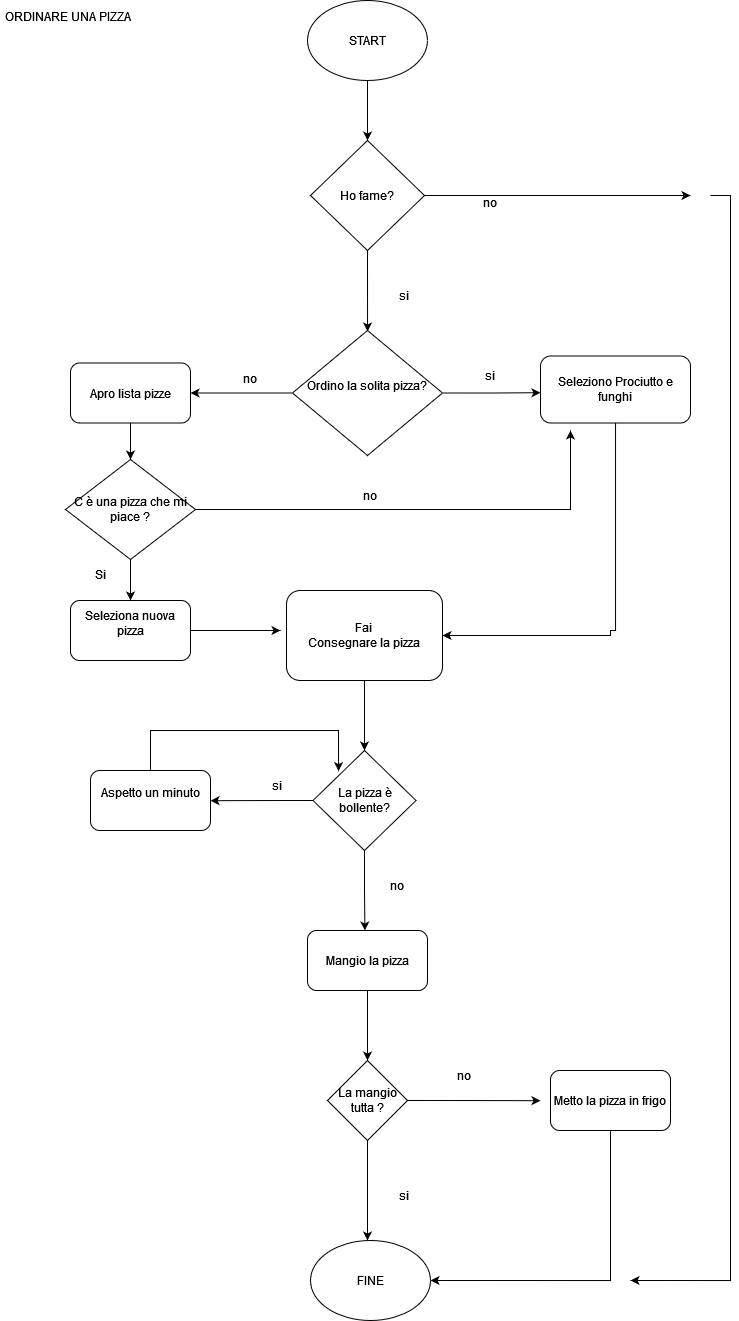

The diagram above was exported from draw.io. Its source (the exported page's mxGraphModel, read from the mxfile embedded in the PNG):
<mxGraphModel dx="1138" dy="633" grid="1" gridSize="10" guides="1" tooltips="1" connect="1" arrows="1" fold="1" page="1" pageScale="1" pageWidth="827" pageHeight="1169" math="0" shadow="0">
  <root>
    <mxCell id="WIyWlLk6GJQsqaUBKTNV-0" />
    <mxCell id="WIyWlLk6GJQsqaUBKTNV-1" parent="WIyWlLk6GJQsqaUBKTNV-0" />
    <mxCell id="BWB9xkjF8fGZ7z7Lqrhm-9" style="edgeStyle=orthogonalEdgeStyle;rounded=0;orthogonalLoop=1;jettySize=auto;html=1;exitX=1;exitY=0.5;exitDx=0;exitDy=0;" edge="1" parent="WIyWlLk6GJQsqaUBKTNV-1" source="BWB9xkjF8fGZ7z7Lqrhm-1">
      <mxGeometry relative="1" as="geometry">
        <mxPoint x="520" y="310" as="sourcePoint" />
        <mxPoint x="730" y="205" as="targetPoint" />
      </mxGeometry>
    </mxCell>
    <mxCell id="BWB9xkjF8fGZ7z7Lqrhm-18" style="edgeStyle=orthogonalEdgeStyle;rounded=0;orthogonalLoop=1;jettySize=auto;html=1;exitX=0.5;exitY=1;exitDx=0;exitDy=0;entryX=0.442;entryY=0.017;entryDx=0;entryDy=0;entryPerimeter=0;" edge="1" parent="WIyWlLk6GJQsqaUBKTNV-1" source="BWB9xkjF8fGZ7z7Lqrhm-1">
      <mxGeometry relative="1" as="geometry">
        <mxPoint x="407.03999999999996" y="341.0200000000001" as="targetPoint" />
      </mxGeometry>
    </mxCell>
    <mxCell id="BWB9xkjF8fGZ7z7Lqrhm-1" value="Ho fame?" style="rhombus;whiteSpace=wrap;html=1;" vertex="1" parent="WIyWlLk6GJQsqaUBKTNV-1">
      <mxGeometry x="350" y="150" width="114" height="110" as="geometry" />
    </mxCell>
    <mxCell id="BWB9xkjF8fGZ7z7Lqrhm-55" style="edgeStyle=orthogonalEdgeStyle;rounded=0;orthogonalLoop=1;jettySize=auto;html=1;" edge="1" parent="WIyWlLk6GJQsqaUBKTNV-1">
      <mxGeometry relative="1" as="geometry">
        <mxPoint x="670" y="1290" as="targetPoint" />
        <mxPoint x="750" y="205" as="sourcePoint" />
        <Array as="points">
          <mxPoint x="770" y="205" />
          <mxPoint x="770" y="1290" />
        </Array>
      </mxGeometry>
    </mxCell>
    <mxCell id="BWB9xkjF8fGZ7z7Lqrhm-15" style="edgeStyle=orthogonalEdgeStyle;rounded=0;orthogonalLoop=1;jettySize=auto;html=1;exitX=0.5;exitY=1;exitDx=0;exitDy=0;entryX=0.5;entryY=0;entryDx=0;entryDy=0;" edge="1" parent="WIyWlLk6GJQsqaUBKTNV-1" source="BWB9xkjF8fGZ7z7Lqrhm-12" target="BWB9xkjF8fGZ7z7Lqrhm-1">
      <mxGeometry relative="1" as="geometry" />
    </mxCell>
    <mxCell id="BWB9xkjF8fGZ7z7Lqrhm-12" value="START" style="ellipse;whiteSpace=wrap;html=1;" vertex="1" parent="WIyWlLk6GJQsqaUBKTNV-1">
      <mxGeometry x="347" y="10" width="120" height="80" as="geometry" />
    </mxCell>
    <mxCell id="BWB9xkjF8fGZ7z7Lqrhm-13" value="ORDINARE UNA PIZZA" style="text;html=1;strokeColor=none;fillColor=none;spacing=5;spacingTop=-20;whiteSpace=wrap;overflow=hidden;rounded=0;" vertex="1" parent="WIyWlLk6GJQsqaUBKTNV-1">
      <mxGeometry x="40" y="30" width="190" height="120" as="geometry" />
    </mxCell>
    <mxCell id="BWB9xkjF8fGZ7z7Lqrhm-16" value="&lt;div&gt;no&lt;/div&gt;&lt;div&gt;&lt;br&gt;&lt;/div&gt;" style="text;html=1;strokeColor=none;fillColor=none;align=center;verticalAlign=middle;whiteSpace=wrap;rounded=0;" vertex="1" parent="WIyWlLk6GJQsqaUBKTNV-1">
      <mxGeometry x="500" y="205" width="60" height="30" as="geometry" />
    </mxCell>
    <mxCell id="BWB9xkjF8fGZ7z7Lqrhm-19" value="si" style="text;html=1;strokeColor=none;fillColor=none;align=center;verticalAlign=middle;whiteSpace=wrap;rounded=0;" vertex="1" parent="WIyWlLk6GJQsqaUBKTNV-1">
      <mxGeometry x="414" y="290" width="60" height="30" as="geometry" />
    </mxCell>
    <mxCell id="BWB9xkjF8fGZ7z7Lqrhm-58" style="edgeStyle=orthogonalEdgeStyle;rounded=0;orthogonalLoop=1;jettySize=auto;html=1;" edge="1" parent="WIyWlLk6GJQsqaUBKTNV-1" source="BWB9xkjF8fGZ7z7Lqrhm-22" target="BWB9xkjF8fGZ7z7Lqrhm-57">
      <mxGeometry relative="1" as="geometry" />
    </mxCell>
    <mxCell id="BWB9xkjF8fGZ7z7Lqrhm-22" value="Apro lista pizze" style="rounded=1;whiteSpace=wrap;html=1;" vertex="1" parent="WIyWlLk6GJQsqaUBKTNV-1">
      <mxGeometry x="110" y="372.5" width="120" height="60" as="geometry" />
    </mxCell>
    <mxCell id="BWB9xkjF8fGZ7z7Lqrhm-25" style="edgeStyle=orthogonalEdgeStyle;rounded=0;orthogonalLoop=1;jettySize=auto;html=1;exitX=1;exitY=0.5;exitDx=0;exitDy=0;" edge="1" parent="WIyWlLk6GJQsqaUBKTNV-1" source="BWB9xkjF8fGZ7z7Lqrhm-23">
      <mxGeometry relative="1" as="geometry">
        <mxPoint x="580" y="402.20000000000005" as="targetPoint" />
      </mxGeometry>
    </mxCell>
    <mxCell id="BWB9xkjF8fGZ7z7Lqrhm-27" style="edgeStyle=orthogonalEdgeStyle;rounded=0;orthogonalLoop=1;jettySize=auto;html=1;exitX=0;exitY=0.5;exitDx=0;exitDy=0;" edge="1" parent="WIyWlLk6GJQsqaUBKTNV-1" source="BWB9xkjF8fGZ7z7Lqrhm-23" target="BWB9xkjF8fGZ7z7Lqrhm-22">
      <mxGeometry relative="1" as="geometry" />
    </mxCell>
    <mxCell id="BWB9xkjF8fGZ7z7Lqrhm-23" value="&lt;div&gt;Ordino la solita pizza?&lt;/div&gt;&lt;div&gt;&lt;br&gt;&lt;/div&gt;" style="rhombus;whiteSpace=wrap;html=1;" vertex="1" parent="WIyWlLk6GJQsqaUBKTNV-1">
      <mxGeometry x="332" y="340" width="150" height="125" as="geometry" />
    </mxCell>
    <mxCell id="BWB9xkjF8fGZ7z7Lqrhm-26" value="si" style="text;html=1;strokeColor=none;fillColor=none;align=center;verticalAlign=middle;whiteSpace=wrap;rounded=0;" vertex="1" parent="WIyWlLk6GJQsqaUBKTNV-1">
      <mxGeometry x="500" y="370" width="60" height="30" as="geometry" />
    </mxCell>
    <mxCell id="BWB9xkjF8fGZ7z7Lqrhm-35" style="edgeStyle=orthogonalEdgeStyle;rounded=0;orthogonalLoop=1;jettySize=auto;html=1;entryX=1;entryY=0.5;entryDx=0;entryDy=0;" edge="1" parent="WIyWlLk6GJQsqaUBKTNV-1" source="BWB9xkjF8fGZ7z7Lqrhm-28" target="BWB9xkjF8fGZ7z7Lqrhm-30">
      <mxGeometry relative="1" as="geometry">
        <mxPoint x="650" y="790" as="targetPoint" />
        <Array as="points">
          <mxPoint x="655" y="640" />
          <mxPoint x="650" y="640" />
          <mxPoint x="650" y="645" />
        </Array>
      </mxGeometry>
    </mxCell>
    <mxCell id="BWB9xkjF8fGZ7z7Lqrhm-28" value="Seleziono Prociutto e funghi" style="rounded=1;whiteSpace=wrap;html=1;" vertex="1" parent="WIyWlLk6GJQsqaUBKTNV-1">
      <mxGeometry x="580" y="365.5" width="150" height="67" as="geometry" />
    </mxCell>
    <mxCell id="BWB9xkjF8fGZ7z7Lqrhm-29" value="no" style="text;html=1;strokeColor=none;fillColor=none;align=center;verticalAlign=middle;whiteSpace=wrap;rounded=0;" vertex="1" parent="WIyWlLk6GJQsqaUBKTNV-1">
      <mxGeometry x="260" y="373" width="60" height="30" as="geometry" />
    </mxCell>
    <mxCell id="BWB9xkjF8fGZ7z7Lqrhm-31" style="edgeStyle=orthogonalEdgeStyle;rounded=0;orthogonalLoop=1;jettySize=auto;html=1;" edge="1" parent="WIyWlLk6GJQsqaUBKTNV-1" source="BWB9xkjF8fGZ7z7Lqrhm-30">
      <mxGeometry relative="1" as="geometry">
        <mxPoint x="404" y="760" as="targetPoint" />
      </mxGeometry>
    </mxCell>
    <mxCell id="BWB9xkjF8fGZ7z7Lqrhm-30" value="&lt;div&gt;Fai&lt;br&gt;&lt;/div&gt;&lt;div&gt;Consegnare la pizza&lt;/div&gt;" style="rounded=1;whiteSpace=wrap;html=1;" vertex="1" parent="WIyWlLk6GJQsqaUBKTNV-1">
      <mxGeometry x="326" y="600" width="156" height="90" as="geometry" />
    </mxCell>
    <mxCell id="BWB9xkjF8fGZ7z7Lqrhm-37" style="edgeStyle=orthogonalEdgeStyle;rounded=0;orthogonalLoop=1;jettySize=auto;html=1;exitX=0.5;exitY=1;exitDx=0;exitDy=0;" edge="1" parent="WIyWlLk6GJQsqaUBKTNV-1" source="BWB9xkjF8fGZ7z7Lqrhm-36">
      <mxGeometry relative="1" as="geometry">
        <mxPoint x="404.4000000000001" y="940" as="targetPoint" />
      </mxGeometry>
    </mxCell>
    <mxCell id="BWB9xkjF8fGZ7z7Lqrhm-38" style="edgeStyle=orthogonalEdgeStyle;rounded=0;orthogonalLoop=1;jettySize=auto;html=1;exitX=0;exitY=0.5;exitDx=0;exitDy=0;" edge="1" parent="WIyWlLk6GJQsqaUBKTNV-1" source="BWB9xkjF8fGZ7z7Lqrhm-36">
      <mxGeometry relative="1" as="geometry">
        <mxPoint x="250" y="810.2" as="targetPoint" />
      </mxGeometry>
    </mxCell>
    <mxCell id="BWB9xkjF8fGZ7z7Lqrhm-36" value="La pizza è bollente?" style="rhombus;whiteSpace=wrap;html=1;" vertex="1" parent="WIyWlLk6GJQsqaUBKTNV-1">
      <mxGeometry x="352.5" y="760" width="103" height="100" as="geometry" />
    </mxCell>
    <mxCell id="BWB9xkjF8fGZ7z7Lqrhm-39" value="no" style="text;html=1;strokeColor=none;fillColor=none;align=center;verticalAlign=middle;whiteSpace=wrap;rounded=0;" vertex="1" parent="WIyWlLk6GJQsqaUBKTNV-1">
      <mxGeometry x="407" y="880" width="60" height="30" as="geometry" />
    </mxCell>
    <mxCell id="BWB9xkjF8fGZ7z7Lqrhm-42" value="si" style="text;html=1;strokeColor=none;fillColor=none;align=center;verticalAlign=middle;whiteSpace=wrap;rounded=0;" vertex="1" parent="WIyWlLk6GJQsqaUBKTNV-1">
      <mxGeometry x="287" y="780" width="60" height="30" as="geometry" />
    </mxCell>
    <mxCell id="BWB9xkjF8fGZ7z7Lqrhm-47" style="edgeStyle=orthogonalEdgeStyle;rounded=0;orthogonalLoop=1;jettySize=auto;html=1;exitX=0.5;exitY=1;exitDx=0;exitDy=0;" edge="1" parent="WIyWlLk6GJQsqaUBKTNV-1" source="BWB9xkjF8fGZ7z7Lqrhm-43" target="BWB9xkjF8fGZ7z7Lqrhm-46">
      <mxGeometry relative="1" as="geometry" />
    </mxCell>
    <mxCell id="BWB9xkjF8fGZ7z7Lqrhm-43" value="Mangio la pizza" style="rounded=1;whiteSpace=wrap;html=1;" vertex="1" parent="WIyWlLk6GJQsqaUBKTNV-1">
      <mxGeometry x="347" y="940" width="120" height="60" as="geometry" />
    </mxCell>
    <mxCell id="BWB9xkjF8fGZ7z7Lqrhm-45" style="edgeStyle=orthogonalEdgeStyle;rounded=0;orthogonalLoop=1;jettySize=auto;html=1;entryX=0.248;entryY=0.206;entryDx=0;entryDy=0;entryPerimeter=0;" edge="1" parent="WIyWlLk6GJQsqaUBKTNV-1" source="BWB9xkjF8fGZ7z7Lqrhm-44" target="BWB9xkjF8fGZ7z7Lqrhm-36">
      <mxGeometry relative="1" as="geometry">
        <mxPoint x="200" y="700" as="targetPoint" />
        <Array as="points">
          <mxPoint x="190" y="740" />
          <mxPoint x="378" y="740" />
        </Array>
      </mxGeometry>
    </mxCell>
    <mxCell id="BWB9xkjF8fGZ7z7Lqrhm-44" value="&lt;div&gt;Aspetto un minuto&lt;/div&gt;&lt;div&gt;&lt;br&gt;&lt;/div&gt;" style="rounded=1;whiteSpace=wrap;html=1;" vertex="1" parent="WIyWlLk6GJQsqaUBKTNV-1">
      <mxGeometry x="130" y="780" width="120" height="60" as="geometry" />
    </mxCell>
    <mxCell id="BWB9xkjF8fGZ7z7Lqrhm-48" style="edgeStyle=orthogonalEdgeStyle;rounded=0;orthogonalLoop=1;jettySize=auto;html=1;" edge="1" parent="WIyWlLk6GJQsqaUBKTNV-1" source="BWB9xkjF8fGZ7z7Lqrhm-46">
      <mxGeometry relative="1" as="geometry">
        <mxPoint x="407" y="1250" as="targetPoint" />
      </mxGeometry>
    </mxCell>
    <mxCell id="BWB9xkjF8fGZ7z7Lqrhm-51" style="edgeStyle=orthogonalEdgeStyle;rounded=0;orthogonalLoop=1;jettySize=auto;html=1;exitX=1;exitY=0.5;exitDx=0;exitDy=0;" edge="1" parent="WIyWlLk6GJQsqaUBKTNV-1" source="BWB9xkjF8fGZ7z7Lqrhm-46">
      <mxGeometry relative="1" as="geometry">
        <mxPoint x="580" y="1110.2" as="targetPoint" />
      </mxGeometry>
    </mxCell>
    <mxCell id="BWB9xkjF8fGZ7z7Lqrhm-46" value="La mangio tutta ?" style="rhombus;whiteSpace=wrap;html=1;" vertex="1" parent="WIyWlLk6GJQsqaUBKTNV-1">
      <mxGeometry x="367" y="1070" width="80" height="80" as="geometry" />
    </mxCell>
    <mxCell id="BWB9xkjF8fGZ7z7Lqrhm-49" value="si" style="text;html=1;strokeColor=none;fillColor=none;align=center;verticalAlign=middle;whiteSpace=wrap;rounded=0;" vertex="1" parent="WIyWlLk6GJQsqaUBKTNV-1">
      <mxGeometry x="414" y="1190" width="60" height="30" as="geometry" />
    </mxCell>
    <mxCell id="BWB9xkjF8fGZ7z7Lqrhm-50" value="no" style="text;html=1;strokeColor=none;fillColor=none;align=center;verticalAlign=middle;whiteSpace=wrap;rounded=0;" vertex="1" parent="WIyWlLk6GJQsqaUBKTNV-1">
      <mxGeometry x="474" y="1070" width="60" height="30" as="geometry" />
    </mxCell>
    <mxCell id="BWB9xkjF8fGZ7z7Lqrhm-52" value="FINE" style="ellipse;whiteSpace=wrap;html=1;" vertex="1" parent="WIyWlLk6GJQsqaUBKTNV-1">
      <mxGeometry x="350" y="1250" width="120" height="80" as="geometry" />
    </mxCell>
    <mxCell id="BWB9xkjF8fGZ7z7Lqrhm-54" style="edgeStyle=orthogonalEdgeStyle;rounded=0;orthogonalLoop=1;jettySize=auto;html=1;entryX=1;entryY=0.5;entryDx=0;entryDy=0;" edge="1" parent="WIyWlLk6GJQsqaUBKTNV-1" source="BWB9xkjF8fGZ7z7Lqrhm-53" target="BWB9xkjF8fGZ7z7Lqrhm-52">
      <mxGeometry relative="1" as="geometry">
        <mxPoint x="620" y="1390" as="targetPoint" />
        <Array as="points">
          <mxPoint x="650" y="1290" />
        </Array>
      </mxGeometry>
    </mxCell>
    <mxCell id="BWB9xkjF8fGZ7z7Lqrhm-53" value="Metto la pizza in frigo" style="rounded=1;whiteSpace=wrap;html=1;" vertex="1" parent="WIyWlLk6GJQsqaUBKTNV-1">
      <mxGeometry x="590" y="1080" width="120" height="60" as="geometry" />
    </mxCell>
    <mxCell id="BWB9xkjF8fGZ7z7Lqrhm-61" style="edgeStyle=orthogonalEdgeStyle;rounded=0;orthogonalLoop=1;jettySize=auto;html=1;" edge="1" parent="WIyWlLk6GJQsqaUBKTNV-1" source="BWB9xkjF8fGZ7z7Lqrhm-56">
      <mxGeometry relative="1" as="geometry">
        <mxPoint x="320" y="640" as="targetPoint" />
      </mxGeometry>
    </mxCell>
    <mxCell id="BWB9xkjF8fGZ7z7Lqrhm-56" value="&lt;div&gt;Seleziona nuova pizza&lt;/div&gt;&lt;div&gt;&lt;br&gt;&lt;/div&gt;" style="rounded=1;whiteSpace=wrap;html=1;" vertex="1" parent="WIyWlLk6GJQsqaUBKTNV-1">
      <mxGeometry x="110" y="610" width="120" height="60" as="geometry" />
    </mxCell>
    <mxCell id="BWB9xkjF8fGZ7z7Lqrhm-59" style="edgeStyle=orthogonalEdgeStyle;rounded=0;orthogonalLoop=1;jettySize=auto;html=1;" edge="1" parent="WIyWlLk6GJQsqaUBKTNV-1" source="BWB9xkjF8fGZ7z7Lqrhm-57">
      <mxGeometry relative="1" as="geometry">
        <mxPoint x="610" y="440" as="targetPoint" />
      </mxGeometry>
    </mxCell>
    <mxCell id="BWB9xkjF8fGZ7z7Lqrhm-60" style="edgeStyle=orthogonalEdgeStyle;rounded=0;orthogonalLoop=1;jettySize=auto;html=1;exitX=0.5;exitY=1;exitDx=0;exitDy=0;entryX=0.5;entryY=0;entryDx=0;entryDy=0;" edge="1" parent="WIyWlLk6GJQsqaUBKTNV-1" source="BWB9xkjF8fGZ7z7Lqrhm-57" target="BWB9xkjF8fGZ7z7Lqrhm-56">
      <mxGeometry relative="1" as="geometry" />
    </mxCell>
    <mxCell id="BWB9xkjF8fGZ7z7Lqrhm-57" value="C è una pizza che mi piace ?" style="rhombus;whiteSpace=wrap;html=1;" vertex="1" parent="WIyWlLk6GJQsqaUBKTNV-1">
      <mxGeometry x="105" y="469" width="130" height="100" as="geometry" />
    </mxCell>
    <mxCell id="BWB9xkjF8fGZ7z7Lqrhm-62" value="no" style="text;html=1;strokeColor=none;fillColor=none;align=center;verticalAlign=middle;whiteSpace=wrap;rounded=0;" vertex="1" parent="WIyWlLk6GJQsqaUBKTNV-1">
      <mxGeometry x="380" y="490" width="60" height="30" as="geometry" />
    </mxCell>
    <mxCell id="BWB9xkjF8fGZ7z7Lqrhm-63" value="&lt;div&gt;Si&lt;/div&gt;" style="text;html=1;strokeColor=none;fillColor=none;align=center;verticalAlign=middle;whiteSpace=wrap;rounded=0;" vertex="1" parent="WIyWlLk6GJQsqaUBKTNV-1">
      <mxGeometry x="110" y="569" width="60" height="30" as="geometry" />
    </mxCell>
  </root>
</mxGraphModel>